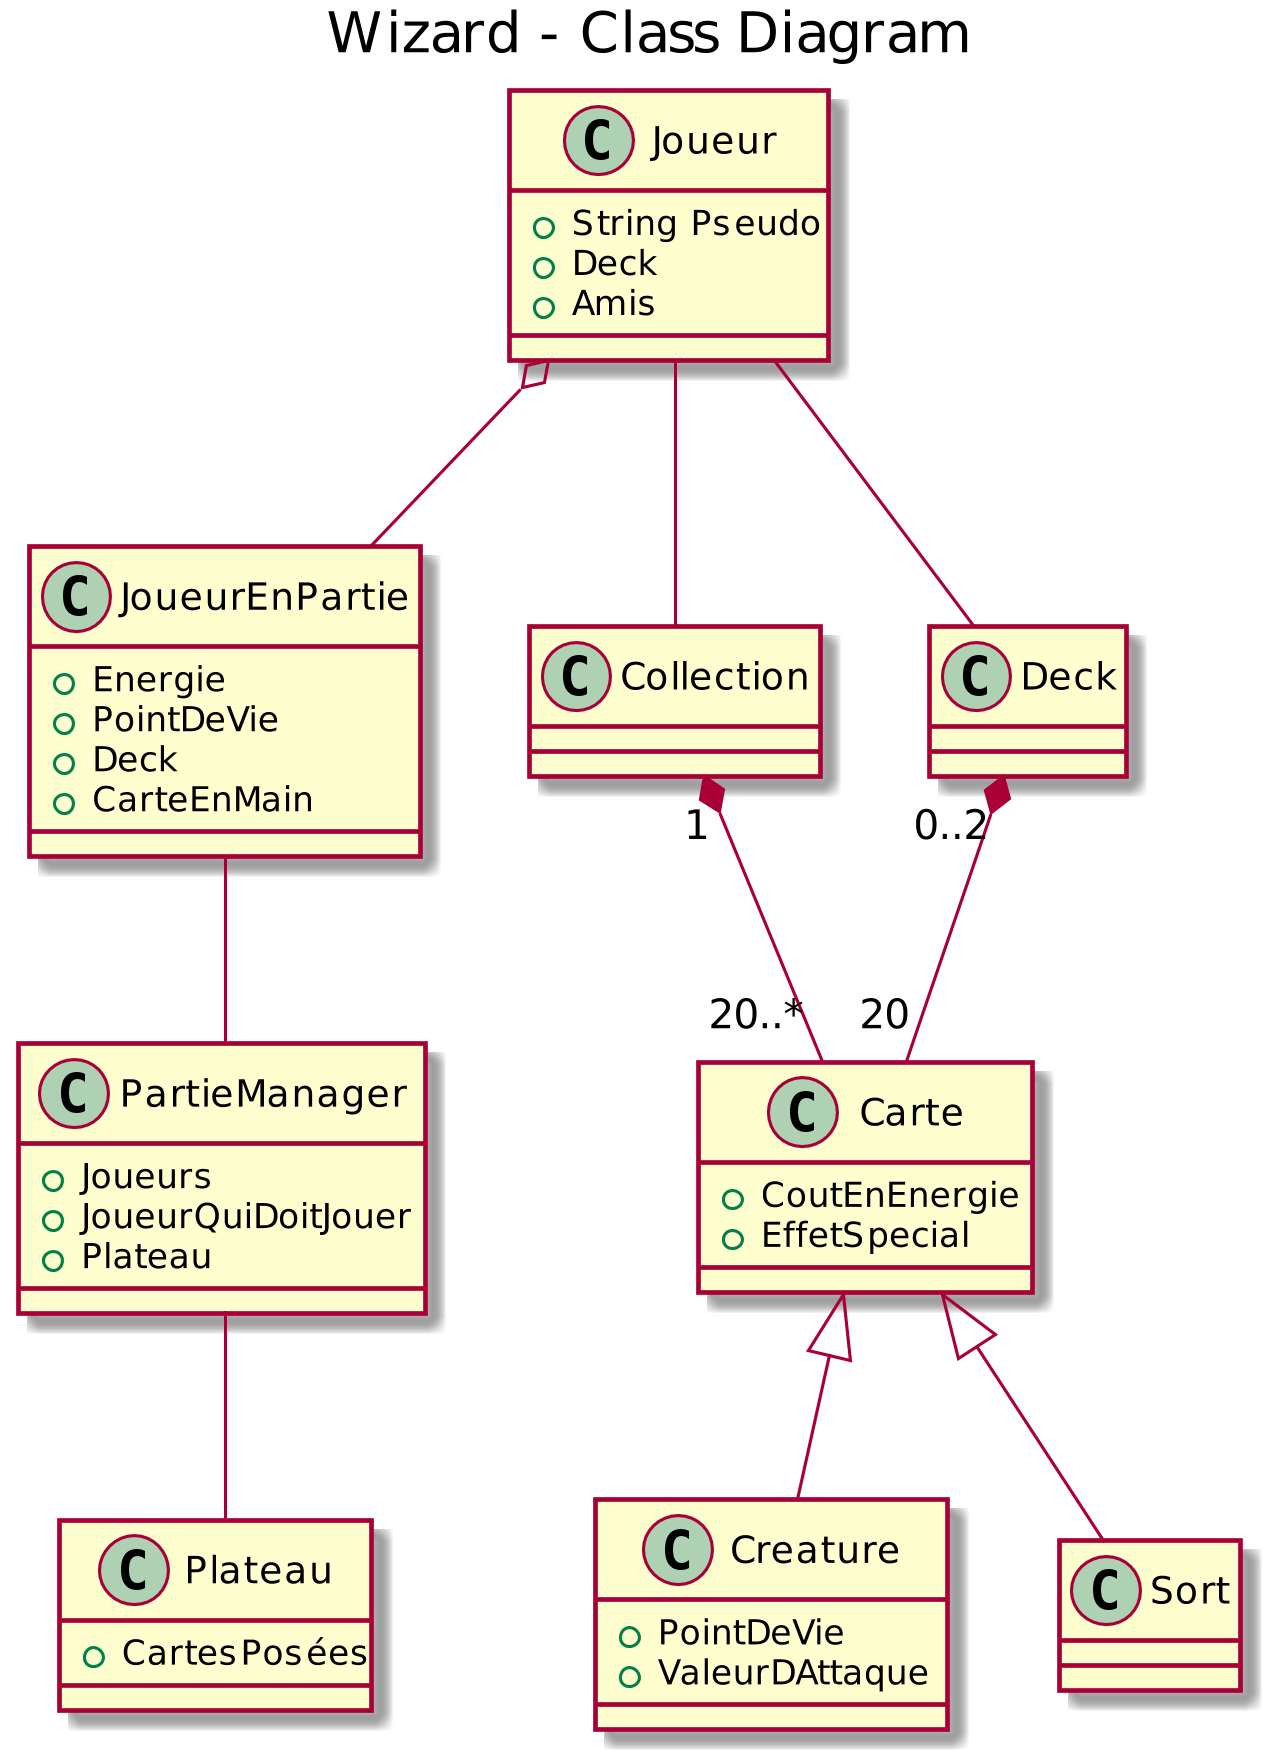

The diagram above was rendered by PlantUML. Its source (embedded in the PNG):
@startuml

title Wizard - Class Diagram
skinparam dpi 300


class Joueur {
  +String Pseudo
  +Deck
  +Amis
}
class JoueurEnPartie {
  +Energie
  +PointDeVie
  +Deck
  +CarteEnMain
}
class Collection
class Carte {
  +CoutEnEnergie
  +EffetSpecial
}
class Deck
class Creature {
  +PointDeVie
  +ValeurDAttaque
}
class Sort
class PartieManager {
  +Joueurs
  +JoueurQuiDoitJouer
  +Plateau
}
class Plateau {
  +CartesPosées
}

Carte <|-down- Creature
Carte <|-down- Sort
PartieManager -- Plateau
PartieManager -up- JoueurEnPartie
Joueur -- Collection
Joueur -- Deck
Joueur o-down- JoueurEnPartie

Deck "0..2" *-down- "20" Carte
Collection "1" *-down- "20..*" Carte


@enduml